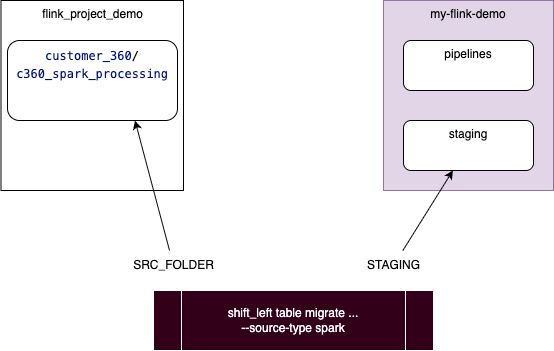

The diagram above was exported from draw.io. Its source (the exported page's mxGraphModel, read from the mxfile embedded in the PNG):
<mxGraphModel dx="327" dy="437" grid="1" gridSize="10" guides="1" tooltips="1" connect="1" arrows="1" fold="1" page="1" pageScale="1" pageWidth="850" pageHeight="1100" math="0" shadow="0">
  <root>
    <mxCell id="0" />
    <mxCell id="1" parent="0" />
    <mxCell id="2" value="flink_project_demo" style="rounded=0;whiteSpace=wrap;html=1;verticalAlign=top;" parent="1" vertex="1">
      <mxGeometry x="27.5" y="50" width="182.5" height="190" as="geometry" />
    </mxCell>
    <mxCell id="3" value="&lt;div style=&quot;color: rgb(0, 0, 0); background-color: rgb(255, 255, 255); font-family: Menlo, Monaco, &amp;quot;Courier New&amp;quot;, monospace; line-height: 18px; white-space: pre;&quot;&gt;&lt;span style=&quot;color: #001080;&quot;&gt;customer_360&lt;/span&gt;&lt;span style=&quot;color: #000000;&quot;&gt;/&lt;/span&gt;&lt;/div&gt;&lt;div style=&quot;color: rgb(0, 0, 0); background-color: rgb(255, 255, 255); font-family: Menlo, Monaco, &amp;quot;Courier New&amp;quot;, monospace; line-height: 18px; white-space: pre;&quot;&gt;&lt;span style=&quot;color: #001080;&quot;&gt;c360_spark_processing&lt;/span&gt;&lt;/div&gt;" style="rounded=1;whiteSpace=wrap;html=1;verticalAlign=top;" parent="1" vertex="1">
      <mxGeometry x="34" y="90" width="170" height="80" as="geometry" />
    </mxCell>
    <mxCell id="6" style="edgeStyle=none;html=1;entryX=0.75;entryY=1;entryDx=0;entryDy=0;" parent="1" source="4" target="3" edge="1">
      <mxGeometry relative="1" as="geometry" />
    </mxCell>
    <mxCell id="4" value="SRC_FOLDER" style="text;html=1;align=center;verticalAlign=middle;resizable=0;points=[];autosize=1;strokeColor=none;fillColor=none;" parent="1" vertex="1">
      <mxGeometry x="150" y="300" width="100" height="30" as="geometry" />
    </mxCell>
    <mxCell id="5" value="my-flink-demo" style="rounded=0;whiteSpace=wrap;html=1;verticalAlign=top;fillColor=#e1d5e7;strokeColor=#9673a6;" parent="1" vertex="1">
      <mxGeometry x="410" y="50" width="170" height="190" as="geometry" />
    </mxCell>
    <mxCell id="10" style="edgeStyle=none;html=1;" parent="1" source="7" target="8" edge="1">
      <mxGeometry relative="1" as="geometry" />
    </mxCell>
    <mxCell id="7" value="STAGING" style="text;html=1;align=center;verticalAlign=middle;resizable=0;points=[];autosize=1;strokeColor=none;fillColor=none;" parent="1" vertex="1">
      <mxGeometry x="380" y="300" width="80" height="30" as="geometry" />
    </mxCell>
    <mxCell id="8" value="staging" style="rounded=1;whiteSpace=wrap;html=1;verticalAlign=top;" parent="1" vertex="1">
      <mxGeometry x="430" y="170" width="130" height="50" as="geometry" />
    </mxCell>
    <mxCell id="9" value="pipelines" style="rounded=1;whiteSpace=wrap;html=1;verticalAlign=top;" parent="1" vertex="1">
      <mxGeometry x="430" y="90" width="130" height="50" as="geometry" />
    </mxCell>
    <mxCell id="11" value="&lt;font style=&quot;color: rgb(255, 255, 255);&quot;&gt;shift_left table migrate ...&lt;/font&gt;&lt;div&gt;&lt;font style=&quot;color: rgb(255, 255, 255);&quot;&gt;--source-type spark&lt;/font&gt;&lt;/div&gt;" style="shape=process;whiteSpace=wrap;html=1;backgroundOutline=1;fillColor=#33001A;strokeColor=#FFFFFF;fontColor=#FFFFFF;" parent="1" vertex="1">
      <mxGeometry x="180" y="340" width="280" height="60" as="geometry" />
    </mxCell>
  </root>
</mxGraphModel>